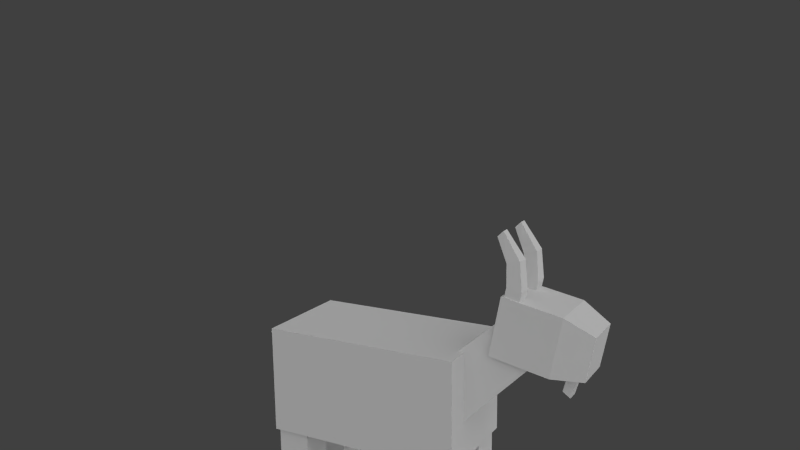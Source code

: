 # Source: mobs_goat.blend  (saved by Blender 2.72.0; exported with 4.5.12 LTS)
import bpy
from mathutils import Matrix  # noqa: F401  (used for matrix-valued properties, if any)

bpy.ops.wm.read_factory_settings(use_empty=True)
scene = bpy.context.scene
scene.name = 'Scene'

# ---- collections
col_collection_1 = bpy.data.collections.new('Collection 1'); scene.collection.children.link(col_collection_1)

# ---- materials (node trees are filled in below, after node groups)
mat_material = bpy.data.materials.new('Material')
mat_material.alpha_threshold = 0.0
mat_material.use_transparent_shadow = False
mat_material.preview_render_type = 'CUBE'
mat_material.roughness = 0.5
mat_material.specular_intensity = 0.0
mat_material.line_color = (0.0, 0.0, 0.0, 1.0)

# ---- material node trees

# ---- world
world_world = bpy.data.worlds.new('World'); scene.world = world_world
world_world.color = (0.05088, 0.05088, 0.05088)
world_world.use_sun_shadow = False
world_world.sun_shadow_jitter_overblur = 0.0
world_world.cycles.sampling_method = 'MANUAL'
world_world.cycles.sample_map_resolution = 256

# ---- cameras
cam_camera = bpy.data.cameras.new('Camera')
cam_camera.clip_end = 100.0
cam_camera.lens = 35.0
cam_camera.sensor_width = 32.0
cam_camera.sensor_height = 18.0
cam_camera.ortho_scale = 7.314
cam_camera.dof.focus_distance = 0.0
cam_camera.dof.aperture_fstop = 128.0

# ---- lights
light_lamp_001 = bpy.data.lights.new('Lamp.001', 'SUN')
light_lamp_001.transmission_factor = 0.0
light_lamp_001.cutoff_distance = 30.0
light_lamp_001.angle = 2.214
light_lamp_001.energy = 1.0
light_lamp_001.shadow_buffer_clip_start = 1.001
light_lamp_001.shadow_soft_size = 2.0
light_lamp_001.shadow_cascade_max_distance = 1000.0
light_lamp_001.cycles.use_multiple_importance_sampling = False
light_lamp = bpy.data.lights.new('Lamp', 'SUN')
light_lamp.transmission_factor = 0.0
light_lamp.cutoff_distance = 30.0
light_lamp.angle = 2.214
light_lamp.energy = 1.0
light_lamp.shadow_buffer_clip_start = 1.001
light_lamp.shadow_soft_size = 2.0
light_lamp.shadow_cascade_max_distance = 1000.0
light_lamp.cycles.use_multiple_importance_sampling = False

# ---- meshes
me_cube = bpy.data.meshes.new('Cube')
me_cube.from_pydata([(0.8, 2.0, -0.6261), (0.8, -1.0, -0.6261), (-0.8, -1.0, -0.6261), (-0.8, 2.0, -0.6261), (0.8, 2.0, 1.0), (0.8, -1.0, 1.0), (-0.8, -1.0, 1.0), (-0.8, 2.0, 1.0), (0.1296, -0.8694, 0.6229), (0.1296, -1.452, 0.4201), (-0.1296, -1.452, 0.4201), (-0.1296, -0.8694, 0.6229), (0.1296, -0.9546, 0.8677), (0.1296, -1.537, 0.6649), (-0.1296, -1.537, 0.6649), (-0.1296, -0.9546, 0.8677), (0.3749, 2.958, 0.937), (0.4193, 1.987, -0.03265), (-0.4193, 1.987, -0.03265), (-0.3746, 2.958, 0.937), (0.3749, 2.53, 1.552), (0.4193, 1.507, 0.6555), (-0.4193, 1.507, 0.6555), (-0.3746, 2.53, 1.552), (0.25, -0.9592, -2.055), (0.25, -0.4592, -2.055), (0.75, -0.4592, -2.055), (0.75, -0.9592, -2.055), (0.25, -0.9592, -0.5882), (0.25, -0.4592, -0.5882), (0.75, -0.4592, -0.5882), (0.75, -0.9592, -0.5882), (-0.75, -0.9592, -2.055), (-0.75, -0.4592, -2.055), (-0.25, -0.4592, -2.055), (-0.25, -0.9592, -2.055), (-0.75, -0.9592, -0.5882), (-0.75, -0.4592, -0.5882), (-0.25, -0.4592, -0.5882), (-0.25, -0.9592, -0.5882), (0.25, 1.441, -2.055), (0.25, 1.941, -2.055), (0.75, 1.941, -2.055), (0.75, 1.441, -2.055), (0.25, 1.441, -0.5882), (0.25, 1.941, -0.5882), (0.75, 1.941, -0.5882), (0.75, 1.441, -0.5882), (-0.75, 1.441, -2.055), (-0.75, 1.941, -2.055), (-0.25, 1.941, -2.055), (-0.25, 1.441, -2.055), (-0.75, 1.441, -0.5882), (-0.75, 1.941, -0.5882), (-0.25, 1.941, -0.5882), (-0.25, 1.441, -0.5882), (0.4411, 2.545, 1.892), (0.4411, 3.41, 1.722), (-0.4408, 3.41, 1.722), (-0.4408, 2.545, 1.892), (0.4411, 2.375, 1.027), (0.4411, 3.24, 0.8563), (-0.4408, 3.24, 0.8563), (-0.4408, 2.375, 1.027), (0.3238, 3.819, 1.483), (-0.3235, 3.819, 1.483), (0.3238, 3.694, 0.8474), (-0.3235, 3.694, 0.8474), (0.1351, 3.398, 0.8532), (-0.1348, 3.398, 0.8532), (0.09922, 3.536, 0.8505), (-0.09893, 3.536, 0.8505), (0.1351, 3.331, 0.588), (-0.1348, 3.331, 0.588), (0.09922, 3.431, 0.4914), (-0.09893, 3.431, 0.4914), (0.2044, 2.568, 1.804), (0.2044, 2.784, 1.757), (0.4258, 2.784, 1.757), (0.4258, 2.568, 1.804), (0.2044, 2.615, 2.021), (0.2044, 2.831, 1.974), (0.4258, 2.831, 1.974), (0.4258, 2.615, 2.021), (0.2177, 2.608, 2.344), (0.2177, 2.797, 2.39), (0.4125, 2.797, 2.39), (0.4125, 2.608, 2.344), (0.255, 2.459, 2.689), (0.255, 2.545, 2.772), (0.3752, 2.545, 2.772), (0.3752, 2.459, 2.689), (-0.4212, 2.568, 1.804), (-0.4212, 2.784, 1.757), (-0.1997, 2.784, 1.757), (-0.1997, 2.568, 1.804), (-0.4212, 2.615, 2.021), (-0.4212, 2.831, 1.974), (-0.1997, 2.831, 1.974), (-0.1997, 2.615, 2.021), (-0.4079, 2.608, 2.344), (-0.4079, 2.797, 2.39), (-0.2131, 2.797, 2.39), (-0.2131, 2.608, 2.344), (-0.3705, 2.459, 2.689), (-0.3705, 2.545, 2.772), (-0.2504, 2.545, 2.772), (-0.2504, 2.459, 2.689)], [], [(0, 1, 2, 3), (4, 7, 6, 5), (0, 4, 5, 1), (1, 5, 6, 2), (2, 6, 7, 3), (4, 0, 3, 7), (8, 9, 10, 11), (12, 15, 14, 13), (8, 12, 13, 9), (9, 13, 14, 10), (10, 14, 15, 11), (12, 8, 11, 15), (16, 17, 18, 19), (20, 23, 22, 21), (16, 20, 21, 17), (17, 21, 22, 18), (18, 22, 23, 19), (20, 16, 19, 23), (28, 29, 25, 24), (29, 30, 26, 25), (30, 31, 27, 26), (31, 28, 24, 27), (24, 25, 26, 27), (31, 30, 29, 28), (36, 37, 33, 32), (37, 38, 34, 33), (38, 39, 35, 34), (39, 36, 32, 35), (32, 33, 34, 35), (39, 38, 37, 36), (44, 45, 41, 40), (45, 46, 42, 41), (46, 47, 43, 42), (47, 44, 40, 43), (40, 41, 42, 43), (47, 46, 45, 44), (52, 53, 49, 48), (53, 54, 50, 49), (54, 55, 51, 50), (55, 52, 48, 51), (48, 49, 50, 51), (55, 54, 53, 52), (56, 57, 58, 59), (63, 62, 61, 60), (57, 56, 60, 61), (59, 58, 62, 63), (57, 61, 66, 64), (56, 59, 63, 60), (65, 64, 66, 67), (58, 57, 64, 65), (62, 58, 65, 67), (62, 67, 71, 69), (69, 71, 75, 73), (66, 61, 68, 70), (67, 66, 70, 71), (61, 62, 69, 68), (72, 73, 75, 74), (70, 68, 72, 74), (71, 70, 74, 75), (68, 69, 73, 72), (80, 81, 77, 76), (81, 82, 78, 77), (82, 83, 79, 78), (83, 80, 76, 79), (76, 77, 78, 79), (80, 83, 87, 84), (84, 87, 91, 88), (83, 82, 86, 87), (82, 81, 85, 86), (81, 80, 84, 85), (91, 90, 89, 88), (87, 86, 90, 91), (86, 85, 89, 90), (85, 84, 88, 89), (96, 97, 93, 92), (97, 98, 94, 93), (98, 99, 95, 94), (99, 96, 92, 95), (92, 93, 94, 95), (96, 99, 103, 100), (100, 103, 107, 104), (99, 98, 102, 103), (98, 97, 101, 102), (97, 96, 100, 101), (107, 106, 105, 104), (103, 102, 106, 107), (102, 101, 105, 106), (101, 100, 104, 105)])
_uv = me_cube.uv_layers.new(name='UVMap')
_uv.uv.foreach_set('vector', [0.6562, 0.0, 0.6562, 0.3984, 0.4453, 0.3984, 0.4453, 0.0, 0.4375, 0.3984, 0.2266, 0.3984, 0.2266, 0.0, 0.4375, 0.0, 0.2188, 0.3984, 0.0, 0.3984, 0.0, 0.0, 0.2188, 0.0, 0.0, 0.625, 0.0, 0.4062, 0.2109, 0.4062, 0.2109, 0.625, 0.2188, 0.3984, 0.0, 0.3984, 0.0, 0.0, 0.2188, 0.0, 0.2109, 0.4062, 0.2109, 0.625, 0.0, 0.625, 0.0, 0.4062, 0.9208, 0.4731, 0.9208, 0.5519, 0.8864, 0.5519, 0.8864, 0.4731, 0.4879, 0.9913, 0.4535, 0.9913, 0.4535, 0.9145, 0.4879, 0.9145, 0.7188, 0.6172, 0.6875, 0.6172, 0.6875, 0.5312, 0.7188, 0.5312, 0.9127, 0.3491, 0.946, 0.3491, 0.946, 0.3839, 0.9127, 0.3839, 0.8566, 0.6022, 0.8221, 0.6022, 0.8221, 0.5195, 0.8566, 0.5195, 0.125, 0.9531, 0.1562, 0.9531, 0.1562, 0.9844, 0.125, 0.9844, 0.6797, 0.1484, 0.6719, 0.007812, 0.7891, 0.007812, 0.7812, 0.1484, 0.7969, 0.5078, 0.7031, 0.5078, 0.6953, 0.375, 0.8047, 0.375, 0.3984, 0.4297, 0.5, 0.4141, 0.5, 0.6016, 0.3906, 0.6094, 0.1641, 0.9922, 0.125, 0.9922, 0.125, 0.9531, 0.1641, 0.9531, 0.5156, 0.4141, 0.625, 0.4219, 0.625, 0.6094, 0.5312, 0.5938, 0.2578, 0.6172, 0.2578, 0.5312, 0.3516, 0.5312, 0.3516, 0.6172, 0.1094, 0.9219, 0.007812, 0.9219, 0.007812, 0.6328, 0.1094, 0.6328, 0.09375, 0.9219, 0.007812, 0.9219, 0.007812, 0.6328, 0.09375, 0.6328, 0.09375, 0.9219, 0.007812, 0.9219, 0.007812, 0.6328, 0.09375, 0.6328, 0.1094, 0.9219, 0.007812, 0.9219, 0.007812, 0.6328, 0.1094, 0.6328, 0.0625, 1.0, 0.0, 1.0, 0.0, 0.9375, 0.0625, 0.9375, 0.9336, 0.4553, 1.0, 0.4553, 1.0, 0.5223, 0.9336, 0.5223, 0.1094, 0.9219, 0.007812, 0.9219, 0.007812, 0.6328, 0.1094, 0.6328, 0.1094, 0.9219, 0.007812, 0.9219, 0.007812, 0.6328, 0.1094, 0.6328, 0.09375, 0.9219, 0.007812, 0.9219, 0.007812, 0.6328, 0.09375, 0.6328, 0.1094, 0.9219, 0.007812, 0.9219, 0.007812, 0.6328, 0.1094, 0.6328, 0.0625, 1.0, 0.0, 1.0, 0.0, 0.9375, 0.0625, 0.9375, 0.9336, 0.3882, 1.0, 0.3882, 1.0, 0.4553, 0.9336, 0.4553, 0.1094, 0.9219, 0.007812, 0.9219, 0.007812, 0.6328, 0.1094, 0.6328, 0.1094, 0.9219, 0.007812, 0.9219, 0.007812, 0.6328, 0.1094, 0.6328, 0.1094, 0.9219, 0.007812, 0.9219, 0.007812, 0.6328, 0.1094, 0.6328, 0.1094, 0.9219, 0.007812, 0.9219, 0.007812, 0.6328, 0.1094, 0.6328, 0.007812, 0.9375, 0.0625, 0.9375, 0.0625, 0.9922, 0.007812, 0.9922, 0.3333, 0.9286, 0.3997, 0.9286, 0.3997, 0.9957, 0.3333, 0.9957, 0.1094, 0.9219, 0.007812, 0.9219, 0.007812, 0.6328, 0.1094, 0.6328, 0.09375, 0.9219, 0.007812, 0.9219, 0.007812, 0.6328, 0.09375, 0.6328, 0.09375, 0.9219, 0.007812, 0.9219, 0.007812, 0.6328, 0.09375, 0.6328, 0.1094, 0.9219, 0.007812, 0.9219, 0.007812, 0.6328, 0.1094, 0.6328, 0.0625, 1.0, 0.0, 1.0, 0.0, 0.9375, 0.0625, 0.9375, 0.0, 0.9375, 0.0625, 0.9375, 0.0625, 1.0, 0.0, 1.0, 0.6953, 0.375, 0.6953, 0.2578, 0.8125, 0.2578, 0.8125, 0.375, 0.1406, 0.9141, 0.1406, 0.8047, 0.2578, 0.8047, 0.2578, 0.9141, 0.7812, 0.8125, 0.9531, 0.8125, 0.9531, 0.6484, 0.7812, 0.6484, 0.4766, 0.8125, 0.3047, 0.8125, 0.3047, 0.6484, 0.4766, 0.6484, 0.7812, 0.8125, 0.7812, 0.6484, 0.6875, 0.6719, 0.6875, 0.7891, 0.6406, 0.8672, 0.6406, 0.9844, 0.5234, 0.9844, 0.5234, 0.8672, 0.6875, 0.7891, 0.5703, 0.7891, 0.5703, 0.6719, 0.6875, 0.6719, 0.8125, 0.2578, 0.6953, 0.2578, 0.7109, 0.2031, 0.7969, 0.2031, 0.4766, 0.6484, 0.4766, 0.8125, 0.5703, 0.7891, 0.5703, 0.6719, 0.1406, 0.8047, 0.1562, 0.7422, 0.1875, 0.7578, 0.1797, 0.7812, 0.4004, 0.9343, 0.4181, 0.9286, 0.4183, 0.9602, 0.3997, 0.9602, 0.2422, 0.7422, 0.2578, 0.8047, 0.2188, 0.7812, 0.2109, 0.7578, 0.1562, 0.7422, 0.2422, 0.7422, 0.2109, 0.7578, 0.1875, 0.7578, 0.2578, 0.8047, 0.1406, 0.8047, 0.1797, 0.7812, 0.2188, 0.7812, 0.2344, 0.9453, 0.2344, 0.9766, 0.2188, 0.9766, 0.2188, 0.9453, 0.2344, 0.9766, 0.2188, 0.9688, 0.2109, 0.9453, 0.2344, 0.9453, 0.6875, 0.5781, 0.7109, 0.5781, 0.7109, 0.6094, 0.6875, 0.6094, 0.7109, 0.5391, 0.7109, 0.5781, 0.6875, 0.5781, 0.6875, 0.5391, 0.9219, 0.9453, 0.9297, 0.9766, 0.9844, 0.9688, 0.9688, 0.9141, 0.9297, 0.8281, 0.9297, 0.8828, 0.9844, 0.8828, 0.9844, 0.8281, 0.9297, 0.9922, 0.9062, 0.9453, 0.9609, 0.9297, 0.9688, 0.9688, 0.9219, 0.8828, 0.9219, 0.8281, 0.9688, 0.8281, 0.9688, 0.8828, 0.8729, 0.354, 0.9015, 0.354, 0.9015, 0.3837, 0.8729, 0.3837, 0.9219, 0.8281, 0.9219, 0.8828, 0.8438, 0.8828, 0.8438, 0.8281, 0.8438, 0.8281, 0.8438, 0.8828, 0.7734, 0.8672, 0.7734, 0.8438, 0.9062, 0.9453, 0.9297, 0.9922, 0.8359, 0.9922, 0.8438, 0.9531, 0.9297, 0.8828, 0.9297, 0.8281, 0.8438, 0.8281, 0.8438, 0.8828, 0.9297, 0.9766, 0.9219, 0.9453, 0.8594, 0.9453, 0.8438, 0.9922, 0.8438, 0.9141, 0.8438, 0.9062, 0.8672, 0.9062, 0.8672, 0.9141, 0.8438, 0.9531, 0.8359, 0.9922, 0.7422, 0.9453, 0.7734, 0.9297, 0.8438, 0.8828, 0.8438, 0.8281, 0.7734, 0.8438, 0.7734, 0.8672, 0.8438, 0.9922, 0.8594, 0.9453, 0.7812, 0.9141, 0.7578, 0.9453, 0.9219, 0.9453, 0.9453, 0.9766, 0.9844, 0.9688, 0.9688, 0.9141, 0.9219, 0.8828, 0.9219, 0.8281, 0.9688, 0.8281, 0.9688, 0.8828, 0.9297, 0.9766, 0.9219, 0.9297, 0.9688, 0.9141, 0.9844, 0.9688, 0.9062, 0.8828, 0.9062, 0.8281, 0.9609, 0.8281, 0.9609, 0.8828, 0.125, 0.9609, 0.1562, 0.9609, 0.1562, 0.9922, 0.125, 0.9922, 0.9062, 0.8281, 0.9062, 0.8828, 0.8438, 0.8828, 0.8438, 0.8281, 0.8438, 0.8281, 0.8438, 0.8828, 0.7734, 0.8672, 0.7734, 0.8438, 0.9219, 0.9297, 0.9297, 0.9766, 0.8438, 0.9766, 0.8438, 0.9453, 0.9219, 0.8281, 0.9219, 0.8828, 0.8359, 0.8828, 0.8359, 0.8281, 0.9453, 0.9766, 0.9219, 0.9453, 0.8594, 0.9453, 0.8438, 0.9922, 0.8438, 0.9141, 0.8438, 0.9062, 0.8672, 0.9062, 0.8672, 0.9141, 0.8438, 0.9453, 0.8438, 0.9766, 0.7578, 0.9453, 0.7734, 0.9141, 0.8359, 0.8281, 0.8359, 0.8828, 0.7578, 0.8672, 0.7578, 0.8438, 0.8438, 0.9922, 0.8594, 0.9453, 0.7812, 0.9141, 0.7578, 0.9453])
me_cube.materials.append(mat_material)
me_cube.use_remesh_preserve_volume = False
me_cube.use_remesh_preserve_attributes = False
me_cube.use_mirror_vertex_groups = False
me_cube.update()
arm_armature = bpy.data.armatures.new('Armature')  # bones are not reproduced

# ---- objects
ob_armature = bpy.data.objects.new('Armature', arm_armature)
ob_cube = bpy.data.objects.new('Cube', me_cube)
ob_lamp_001 = bpy.data.objects.new('Lamp.001', light_lamp_001)
ob_lamp = bpy.data.objects.new('Lamp', light_lamp)
ob_camera = bpy.data.objects.new('Camera', cam_camera)

# ---- transforms, parenting, visibility, modifiers, constraints
ob_armature.location = (-1.378e-16, 0.4654, -0.6205)
ob_armature.rotation_euler = (-3.114, -6.047e-18, 4.44e-16)
ob_armature.lineart.crease_threshold = 0.0
ob_cube.parent = ob_armature
ob_cube.matrix_parent_inverse = Matrix(((1.0, 4.44e-16, 6.047e-18, -6.51e-17), (4.44e-16, -0.9996, -0.02723, 0.4483), (-6.047e-18, 0.02723, -0.9996, -0.633), (0.0, 0.0, 0.0, 1.0)))
ob_cube.location = (0.0, 0.0, 0.0)
ob_cube.lock_rotations_4d = False
ob_cube.empty_display_type = 'ARROWS'
ob_cube.lineart.crease_threshold = 0.0
_vg = ob_cube.vertex_groups.new(name='Master')
_vg.add([0, 1, 2, 3, 4, 5, 6, 7], 1.0, 'REPLACE')
_vg = ob_cube.vertex_groups.new(name='F_L_Leg')
_vg.add([48, 49, 50, 51, 52, 53, 54, 55], 1.0, 'REPLACE')
_vg = ob_cube.vertex_groups.new(name='R_L_Leg')
_vg.add([32, 33, 34, 35, 36, 37, 38, 39], 1.0, 'REPLACE')
_vg = ob_cube.vertex_groups.new(name='F_R_Leg')
_vg.add([40, 41, 42, 43, 44, 45, 46, 47], 1.0, 'REPLACE')
_vg = ob_cube.vertex_groups.new(name='R_R_Leg')
_vg.add([24, 25, 26, 27, 28, 29, 30, 31], 1.0, 'REPLACE')
_vg = ob_cube.vertex_groups.new(name='Tail')
_vg.add([8, 9, 10, 11, 12, 13, 14, 15], 1.0, 'REPLACE')
_vg = ob_cube.vertex_groups.new(name='Neck')
_vg.add([16, 17, 18, 19, 20, 21, 22, 23], 1.0, 'REPLACE')
_vg = ob_cube.vertex_groups.new(name='Head')
_vg.add([56, 57, 58, 59, 60, 61, 62, 63, 64, 65, 66, 67, 68, 69, 70, 71, 72, 73, 74, 75, 76, 77, 78, 79, 80, 81, 82, 83, 84, 85, 86, 87, 88, 89, 90, 91, 92, 93, 94, 95, 96, 97, 98, 99, 100, 101, 102, 103, 104, 105, 106, 107], 1.0, 'REPLACE')
_m = ob_cube.modifiers.new('Armature', 'ARMATURE')
_m.object = ob_armature
ob_lamp_001.location = (-3.678, 4.341, 5.904)
ob_lamp_001.rotation_euler = (1.148, 0.2369, 3.309)
ob_lamp_001.lock_rotations_4d = False
ob_lamp_001.empty_display_type = 'ARROWS'
ob_lamp_001.color = (0.0, 0.0, 0.0, 0.0)
ob_lamp_001.lineart.crease_threshold = 0.0
ob_lamp.location = (4.076, 1.005, 5.904)
ob_lamp.rotation_euler = (0.9416, -0.3054, 1.953)
ob_lamp.lock_rotations_4d = False
ob_lamp.empty_display_type = 'ARROWS'
ob_lamp.color = (0.0, 0.0, 0.0, 0.0)
ob_lamp.lineart.crease_threshold = 0.0
ob_camera.location = (10.8, 6.802, 5.318)
ob_camera.rotation_euler = (1.355, 0.01074, 2.077)
ob_camera.lock_rotations_4d = False
ob_camera.empty_display_type = 'ARROWS'
ob_camera.color = (0.0, 0.0, 0.0, 0.0)
ob_camera.display_type = 'WIRE'
ob_camera.lineart.crease_threshold = 0.0

# ---- collection membership
col_collection_1.objects.link(ob_armature)
col_collection_1.objects.link(ob_cube)
col_collection_1.objects.link(ob_lamp_001)
col_collection_1.objects.link(ob_lamp)
col_collection_1.objects.link(ob_camera)

# ---- scene / render settings (as saved in the file)
scene.camera = ob_camera
scene.frame_start = 1; scene.frame_end = 511; scene.frame_set(0)
scene.render.engine = 'BLENDER_EEVEE_NEXT'
scene.render.resolution_percentage = 50
scene.render.fps = 30
scene.render.dither_intensity = 0.0
scene.cycles.use_denoising = False
scene.cycles.samples = 10
scene.cycles.sampling_pattern = 'TABULATED_SOBOL'
scene.cycles.light_sampling_threshold = 0.0
scene.cycles.use_adaptive_sampling = False
scene.cycles.use_light_tree = False
scene.cycles.blur_glossy = 0.0
scene.cycles.pixel_filter_type = 'GAUSSIAN'
scene.cycles.sample_clamp_indirect = 0.0
scene.view_settings.view_transform = 'Standard'
bpy.context.view_layer.update()
